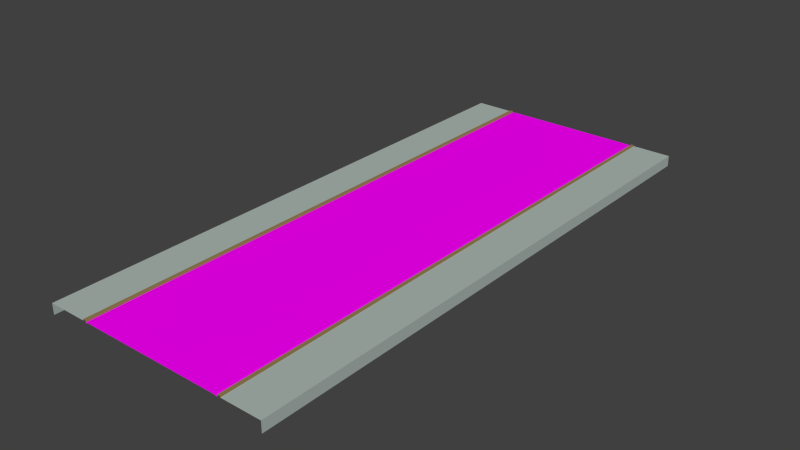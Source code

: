 # Source: StraightRoad.blend  (saved by Blender 2.82.7; exported with 4.5.12 LTS)
import bpy
from mathutils import Matrix  # noqa: F401  (used for matrix-valued properties, if any)

bpy.ops.wm.read_factory_settings(use_empty=True)
scene = bpy.context.scene
scene.name = 'Scene'

# ---- collections
col_collection_1 = bpy.data.collections.new('Collection 1'); scene.collection.children.link(col_collection_1)

# ---- images (referenced by path relative to the original .blend; pixels are not part of the script)
import os
ASSET_DIR = os.environ.get("B2B_ASSET_DIR", "")  # directory of the original .blend (textures are referenced by path, not embedded)
HERE = os.path.dirname(os.path.abspath(__file__))  # packed textures are extracted next to this script under _unpacked/

def load_image(name, relpath, width, height, colorspace="sRGB"):
    """Load a texture the original file referenced (path relative to the .blend, or extracted next to this script)."""
    p = next((c for c in (os.path.join(HERE, relpath), os.path.join(ASSET_DIR, relpath)) if relpath and os.path.exists(c)), "")
    if p:
        img = bpy.data.images.load(p, check_existing=True)
        img.name = name
    else:  # same state as the original file: an image datablock whose file is absent (Cycles renders it pink)
        img = bpy.data.images.new(name, width, height)
        img.source = "FILE"
        img.filepath = "//" + (relpath or name)
    img.colorspace_settings.name = colorspace
    return img
img_road_png = load_image('Road.png', 'Road.png', 1024, 1024, 'sRGB')

# ---- materials (node trees are filled in below, after node groups)
mat_roadstraight = bpy.data.materials.new('RoadStraight')
mat_roadstraight.alpha_threshold = 0.0
mat_roadstraight.roughness = 0.5
mat_curb = bpy.data.materials.new('Curb')
mat_curb.alpha_threshold = 0.0
mat_curb.roughness = 0.5
mat_footpath = bpy.data.materials.new('FootPath')
mat_footpath.alpha_threshold = 0.0
mat_footpath.roughness = 0.5

# ---- material node trees
mat_roadstraight.use_nodes = True; mat_roadstraight.node_tree.nodes.clear()
_N = mat_roadstraight.node_tree.nodes; _L = mat_roadstraight.node_tree.links
n0 = _N.new('ShaderNodeOutputMaterial'); n0.name = 'Material Output'; n0.location = (300, 300)
n1 = _N.new('ShaderNodeBsdfDiffuse'); n1.name = 'Diffuse BSDF'; n1.location = (10, 300)
n2 = _N.new('ShaderNodeTexImage'); n2.name = 'Image Texture'; n2.location = (-180, 300)
n2.width = 140
n2.image = img_road_png
_L.new(n1.outputs[0], n0.inputs[0])
_L.new(n2.outputs[0], n1.inputs[0])
n0.is_active_output = True
mat_curb.use_nodes = True; mat_curb.node_tree.nodes.clear()
_N = mat_curb.node_tree.nodes; _L = mat_curb.node_tree.links
n0 = _N.new('ShaderNodeOutputMaterial'); n0.name = 'Material Output'; n0.location = (300, 300)
n1 = _N.new('ShaderNodeBsdfDiffuse'); n1.name = 'Diffuse BSDF'; n1.location = (10, 300)
n1.inputs[0].default_value = (0.3108, 0.2145, 0.08839, 1.0)
_L.new(n1.outputs[0], n0.inputs[0])
n0.is_active_output = True
mat_footpath.use_nodes = True; mat_footpath.node_tree.nodes.clear()
_N = mat_footpath.node_tree.nodes; _L = mat_footpath.node_tree.links
n0 = _N.new('ShaderNodeOutputMaterial'); n0.name = 'Material Output'; n0.location = (300, 300)
n1 = _N.new('ShaderNodeBsdfDiffuse'); n1.name = 'Diffuse BSDF'; n1.location = (10, 300)
n2 = _N.new('ShaderNodeRGB'); n2.name = 'RGB'; n2.location = (-180, 300)
n2.outputs[0].default_value = (0.4283, 0.5, 0.4675, 1.0)
_L.new(n1.outputs[0], n0.inputs[0])
_L.new(n2.outputs[0], n1.inputs[0])
n0.is_active_output = True

# ---- world
world_world = bpy.data.worlds.new('World'); scene.world = world_world
world_world.color = (0.05088, 0.05088, 0.05088)
world_world.use_sun_shadow = False
world_world.sun_shadow_jitter_overblur = 0.0
world_world.cycles.sampling_method = 'MANUAL'
world_world.cycles.sample_map_resolution = 256

# ---- meshes
me_plane = bpy.data.meshes.new('Plane')
me_plane.from_pydata([(0.0534, -24.94, 0.1461), (0.0534, 25.0, 0.1461), (-6.489, -24.94, 0.1761), (-6.489, 25.0, 0.1761), (-6.494, -24.94, 0.2078), (-6.494, 25.0, 0.2078), (-6.509, -24.94, 0.2494), (-6.509, 25.0, 0.2494), (-6.779, -24.94, 0.2494), (-6.779, 25.0, 0.2494), (-6.779, -24.94, 0.152), (-6.779, 25.0, 0.152), (-10.29, -24.94, 0.152), (-10.29, 25.0, 0.152), (-6.192, -24.94, 0.1411), (-6.255, -24.94, 0.1356), (-6.255, 25.0, 0.1356), (-6.192, 25.0, 0.1411), (-6.348, -24.94, 0.1193), (-6.409, -24.94, 0.1018), (-6.409, 25.0, 0.1018), (-6.348, 25.0, 0.1193), (-6.46, -24.94, 0.08107), (-6.489, -24.94, 0.1008), (-6.489, 25.0, 0.1008), (-6.46, 25.0, 0.08107), (-10.29, -24.94, -0.8051), (-10.29, 25.0, -0.8051), (-0.0534, -24.94, 0.1461), (-0.0534, 25.0, 0.1461), (6.489, -24.94, 0.1761), (6.489, 25.0, 0.1761), (6.494, -24.94, 0.2078), (6.494, 25.0, 0.2078), (6.509, -24.94, 0.2494), (6.509, 25.0, 0.2494), (6.779, -24.94, 0.2494), (6.779, 25.0, 0.2494), (6.779, -24.94, 0.152), (6.779, 25.0, 0.152), (10.29, -24.94, 0.152), (10.29, 25.0, 0.152), (6.192, -24.94, 0.1411), (6.255, -24.94, 0.1356), (6.255, 25.0, 0.1356), (6.192, 25.0, 0.1411), (6.348, -24.94, 0.1193), (6.409, -24.94, 0.1018), (6.409, 25.0, 0.1018), (6.348, 25.0, 0.1193), (6.46, -24.94, 0.08107), (6.489, -24.94, 0.1008), (6.489, 25.0, 0.1008), (6.46, 25.0, 0.08107), (10.29, -24.94, -0.8051), (10.29, 25.0, -0.8051)], [], [(19, 20, 25, 22), (14, 0, 1, 17), (23, 24, 3, 2), (2, 3, 5, 4), (4, 5, 7, 6), (6, 7, 9, 8), (8, 9, 11, 10), (10, 11, 13, 12), (16, 15, 14, 17), (20, 19, 18, 21), (24, 23, 22, 25), (15, 16, 21, 18), (12, 13, 27, 26), (47, 50, 53, 48), (42, 45, 29, 28), (51, 30, 31, 52), (30, 32, 33, 31), (32, 34, 35, 33), (34, 36, 37, 35), (36, 38, 39, 37), (38, 40, 41, 39), (44, 45, 42, 43), (48, 49, 46, 47), (52, 53, 50, 51), (43, 46, 49, 44), (40, 54, 55, 41)])
me_plane.polygons.foreach_set('material_index', [0, 0, 1, 1, 1, 1, 1, 2, 0, 0, 0, 0, 2, 0, 0, 1, 1, 1, 1, 1, 2, 0, 0, 0, 0, 2])
_uv = me_plane.uv_layers.new(name='UVMap')
_uv.uv.foreach_set('vector', [0.0122, -1.687, 0.0122, 2.687, 0.004414, 2.686, 0.004414, -1.686, 0.04547, -1.688, 1.0, -1.689, 1.0, 2.689, 0.04547, 2.688, 0.0, 0.0, 0.0, 0.0, 0.0, 0.0, 0.0, 0.0, 0.0, 0.0, 0.0, 0.0, 0.0, 0.0, 0.0, 0.0, 0.0, 0.0, 0.0, 0.0, 0.0, 0.0, 0.0, 0.0, 0.0, 0.0, 0.0, 0.0, 0.0, 0.0, 0.0, 0.0, 0.0, 0.0, 0.0, 0.0, 0.0, 0.0, 0.0, 0.0, 1.943, 5.323, 1.943, -4.323, -0.9425, -4.323, -0.9425, 5.323, 0.03582, 2.688, 0.03582, -1.688, 0.04547, -1.688, 0.04547, 2.688, 0.0122, 2.687, 0.0122, -1.687, 0.02153, -1.688, 0.02153, 2.687, 0.0, 2.687, 0.0, -1.687, 0.004414, -1.686, 0.004414, 2.686, 0.03582, -1.688, 0.03582, 2.688, 0.02153, 2.687, 0.02153, -1.688, -0.9425, 5.323, -0.9425, -4.323, -0.9425, -4.323, -0.9425, 5.323, 0.0122, -1.687, 0.004414, -1.686, 0.004414, 2.686, 0.0122, 2.687, 0.04547, -1.688, 0.04547, 2.688, 1.0, 2.689, 1.0, -1.689, 0.0, 0.0, 0.0, 0.0, 0.0, 0.0, 0.0, 0.0, 0.0, 0.0, 0.0, 0.0, 0.0, 0.0, 0.0, 0.0, 0.0, 0.0, 0.0, 0.0, 0.0, 0.0, 0.0, 0.0, 0.0, 0.0, 0.0, 0.0, 0.0, 0.0, 0.0, 0.0, 0.0, 0.0, 0.0, 0.0, 0.0, 0.0, 0.0, 0.0, 1.943, 5.323, -0.9425, 5.323, -0.9425, -4.323, 1.943, -4.323, 0.03582, 2.688, 0.04547, 2.688, 0.04547, -1.688, 0.03582, -1.688, 0.0122, 2.687, 0.02153, 2.687, 0.02153, -1.688, 0.0122, -1.687, 0.0, 2.687, 0.004414, 2.686, 0.004414, -1.686, 0.0, -1.687, 0.03582, -1.688, 0.02153, -1.688, 0.02153, 2.687, 0.03582, 2.688, -0.9425, 5.323, -0.9425, 5.323, -0.9425, -4.323, -0.9425, -4.323])
me_plane.materials.append(mat_roadstraight)
me_plane.materials.append(mat_curb)
me_plane.materials.append(mat_footpath)
me_plane.use_remesh_preserve_volume = False
me_plane.use_remesh_preserve_attributes = False
me_plane.use_mirror_vertex_groups = False
me_plane.update()

# ---- objects
ob_roadstraight = bpy.data.objects.new('RoadStraight', me_plane)

# ---- transforms, parenting, visibility, modifiers, constraints
ob_roadstraight.location = (0.0, 0.0, 0.0)
ob_roadstraight.lineart.crease_threshold = 0.0

# ---- collection membership
col_collection_1.objects.link(ob_roadstraight)

# ---- scene / render settings (as saved in the file)
scene.frame_start = 1; scene.frame_end = 250; scene.frame_set(1)
scene.render.engine = 'CYCLES'
scene.render.resolution_percentage = 50
scene.render.fps = 30
scene.render.dither_intensity = 0.0
scene.cycles.use_denoising = False
scene.cycles.samples = 10
scene.cycles.sampling_pattern = 'TABULATED_SOBOL'
scene.cycles.light_sampling_threshold = 0.0
scene.cycles.use_adaptive_sampling = False
scene.cycles.use_light_tree = False
scene.cycles.blur_glossy = 0.0
scene.cycles.pixel_filter_type = 'GAUSSIAN'
scene.cycles.sample_clamp_indirect = 0.0
scene.view_settings.view_transform = 'Standard'
bpy.context.view_layer.update()

# ---- added for rendering (the .blend has no active camera and no usable light): camera, sun
cam_auto = bpy.data.cameras.new('AutoCamera')
cam_auto.lens = 50.0
cam_auto.sensor_width = 36.0
cam_auto.clip_end = 1000.0
ob_auto_camera = bpy.data.objects.new('AutoCamera', cam_auto)
scene.collection.objects.link(ob_auto_camera)
ob_auto_camera.location = (49.9806, -59.9472, 39.7066)
ob_auto_camera.rotation_euler = (1.09748, -7.21219e-08, 0.694738)
scene.camera = ob_auto_camera
light_auto_sun = bpy.data.lights.new('AutoSun', 'SUN')
light_auto_sun.energy = 3.0
light_auto_sun.angle = 0.0523599
ob_auto_sun = bpy.data.objects.new('AutoSun', light_auto_sun)
scene.collection.objects.link(ob_auto_sun)
ob_auto_sun.rotation_euler = (0.872665, 0.174533, 0.523599)
bpy.context.view_layer.update()

